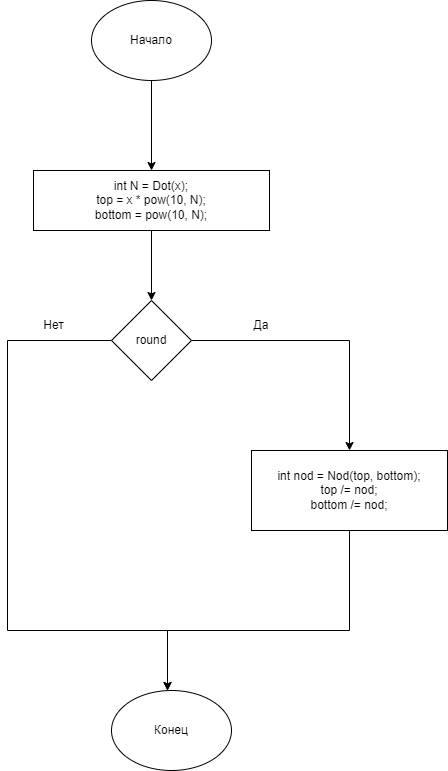

The diagram above was exported from draw.io. Its source (the exported page's mxGraphModel, read from the mxfile embedded in the PNG):
<mxGraphModel dx="1038" dy="649" grid="1" gridSize="10" guides="1" tooltips="1" connect="1" arrows="1" fold="1" page="1" pageScale="1" pageWidth="827" pageHeight="1169" math="0" shadow="0">
  <root>
    <mxCell id="0" />
    <mxCell id="1" parent="0" />
    <mxCell id="eBYD47CeYXh0jErHHxqx-3" value="" style="edgeStyle=orthogonalEdgeStyle;rounded=0;orthogonalLoop=1;jettySize=auto;html=1;" parent="1" source="eBYD47CeYXh0jErHHxqx-1" target="eBYD47CeYXh0jErHHxqx-2" edge="1">
      <mxGeometry relative="1" as="geometry" />
    </mxCell>
    <mxCell id="eBYD47CeYXh0jErHHxqx-1" value="Начало" style="ellipse;whiteSpace=wrap;html=1;" parent="1" vertex="1">
      <mxGeometry x="354" y="40" width="120" height="80" as="geometry" />
    </mxCell>
    <mxCell id="eBYD47CeYXh0jErHHxqx-5" value="" style="edgeStyle=orthogonalEdgeStyle;rounded=0;orthogonalLoop=1;jettySize=auto;html=1;" parent="1" source="eBYD47CeYXh0jErHHxqx-2" target="eBYD47CeYXh0jErHHxqx-4" edge="1">
      <mxGeometry relative="1" as="geometry" />
    </mxCell>
    <mxCell id="eBYD47CeYXh0jErHHxqx-2" value="int N = Dot(x);&lt;br&gt;top = x * pow(10, N);&lt;br&gt;bottom = pow(10, N);" style="whiteSpace=wrap;html=1;" parent="1" vertex="1">
      <mxGeometry x="296" y="210" width="236" height="60" as="geometry" />
    </mxCell>
    <mxCell id="eBYD47CeYXh0jErHHxqx-8" value="" style="edgeStyle=orthogonalEdgeStyle;rounded=0;orthogonalLoop=1;jettySize=auto;html=1;" parent="1" source="eBYD47CeYXh0jErHHxqx-4" target="eBYD47CeYXh0jErHHxqx-7" edge="1">
      <mxGeometry relative="1" as="geometry" />
    </mxCell>
    <mxCell id="eBYD47CeYXh0jErHHxqx-12" style="edgeStyle=orthogonalEdgeStyle;rounded=0;orthogonalLoop=1;jettySize=auto;html=1;" parent="1" source="eBYD47CeYXh0jErHHxqx-4" edge="1">
      <mxGeometry relative="1" as="geometry">
        <mxPoint x="430" y="730" as="targetPoint" />
        <Array as="points">
          <mxPoint x="270" y="380" />
          <mxPoint x="270" y="670" />
          <mxPoint x="430" y="670" />
        </Array>
      </mxGeometry>
    </mxCell>
    <mxCell id="eBYD47CeYXh0jErHHxqx-4" value="round" style="rhombus;whiteSpace=wrap;html=1;" parent="1" vertex="1">
      <mxGeometry x="374" y="340" width="80" height="80" as="geometry" />
    </mxCell>
    <mxCell id="eBYD47CeYXh0jErHHxqx-13" style="edgeStyle=orthogonalEdgeStyle;rounded=0;orthogonalLoop=1;jettySize=auto;html=1;" parent="1" source="eBYD47CeYXh0jErHHxqx-7" edge="1">
      <mxGeometry relative="1" as="geometry">
        <mxPoint x="430" y="730" as="targetPoint" />
        <Array as="points">
          <mxPoint x="612" y="670" />
          <mxPoint x="430" y="670" />
        </Array>
      </mxGeometry>
    </mxCell>
    <mxCell id="eBYD47CeYXh0jErHHxqx-7" value="int nod = Nod(top, bottom);&lt;br&gt;top /= nod;&lt;br&gt;bottom /= nod;" style="whiteSpace=wrap;html=1;" parent="1" vertex="1">
      <mxGeometry x="514" y="490" width="196" height="80" as="geometry" />
    </mxCell>
    <mxCell id="eBYD47CeYXh0jErHHxqx-14" value="Конец" style="ellipse;whiteSpace=wrap;html=1;" parent="1" vertex="1">
      <mxGeometry x="374" y="730" width="120" height="80" as="geometry" />
    </mxCell>
    <mxCell id="t7EsJwYSzLMzPmJkiJ5n-1" value="Да" style="text;html=1;strokeColor=none;fillColor=none;align=center;verticalAlign=middle;whiteSpace=wrap;rounded=0;" vertex="1" parent="1">
      <mxGeometry x="494" y="350" width="60" height="30" as="geometry" />
    </mxCell>
    <mxCell id="t7EsJwYSzLMzPmJkiJ5n-2" value="Нет" style="text;html=1;align=center;verticalAlign=middle;resizable=0;points=[];autosize=1;strokeColor=none;fillColor=none;" vertex="1" parent="1">
      <mxGeometry x="296" y="355" width="40" height="20" as="geometry" />
    </mxCell>
  </root>
</mxGraphModel>